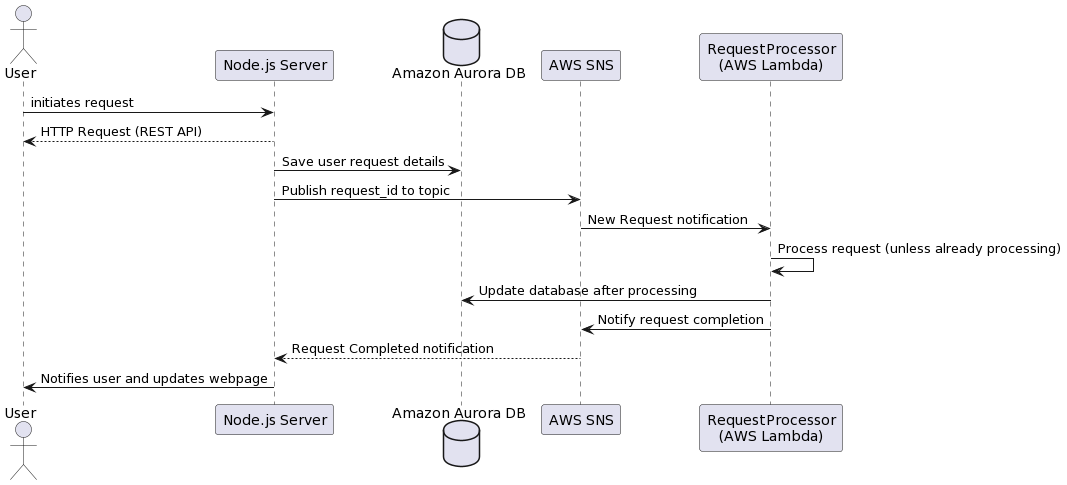

The diagram above was rendered by PlantUML. Its source (embedded in the PNG):
@startuml
actor User
participant NodeJsServer as "Node.js Server"
database AuroraDB as "Amazon Aurora DB"
participant SNS as "AWS SNS"
participant RequestProcessor as "RequestProcessor\n(AWS Lambda)"

User -> NodeJsServer : initiates request
User <-- NodeJsServer : HTTP Request (REST API)
NodeJsServer -> AuroraDB : Save user request details
NodeJsServer -> SNS : Publish request_id to topic
SNS -> RequestProcessor : New Request notification
RequestProcessor -> RequestProcessor : Process request (unless already processing)
RequestProcessor -> AuroraDB : Update database after processing
RequestProcessor -> SNS : Notify request completion
NodeJsServer <-- SNS : Request Completed notification
NodeJsServer -> User : Notifies user and updates webpage
@enduml